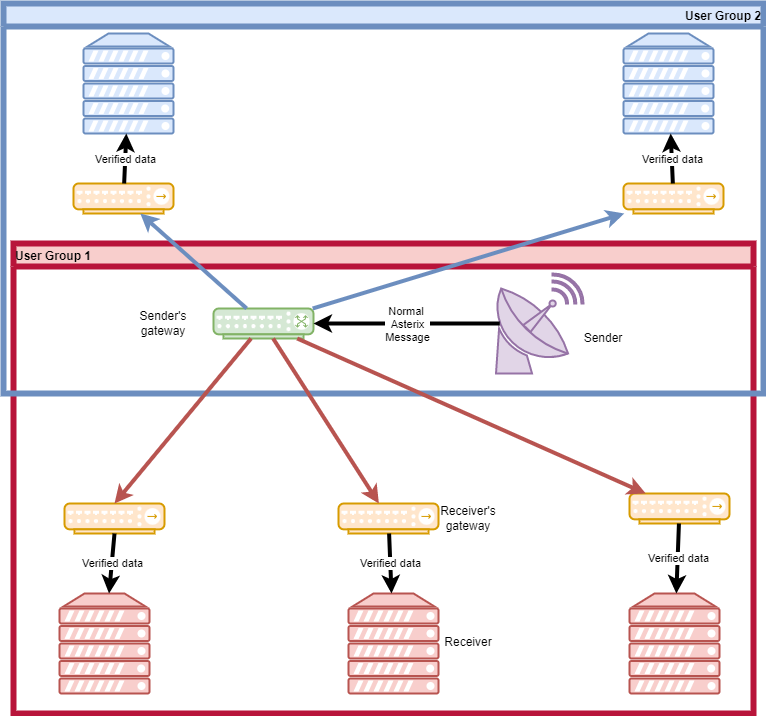

The diagram above was exported from draw.io. Its source (the exported page's mxGraphModel, read from the mxfile embedded in the PNG):
<mxGraphModel dx="820" dy="1644" grid="1" gridSize="10" guides="1" tooltips="1" connect="1" arrows="1" fold="1" page="1" pageScale="1" pageWidth="827" pageHeight="1169" background="#FFFFFF" math="0" shadow="0">
  <root>
    <mxCell id="0" />
    <mxCell id="1" parent="0" />
    <mxCell id="owXJU0AfqVglvxJ3wB61-12" value="" style="verticalAlign=top;verticalLabelPosition=bottom;labelPosition=center;align=center;html=1;outlineConnect=0;fillColor=#ffe6cc;strokeColor=#d79b00;gradientDirection=north;strokeWidth=2;shape=mxgraph.networks.hub;" parent="1" vertex="1">
      <mxGeometry x="95" y="460" width="100" height="30" as="geometry" />
    </mxCell>
    <mxCell id="owXJU0AfqVglvxJ3wB61-13" value="" style="verticalAlign=top;verticalLabelPosition=bottom;labelPosition=center;align=center;html=1;outlineConnect=0;fillColor=#ffe6cc;strokeColor=#d79b00;gradientDirection=north;strokeWidth=2;shape=mxgraph.networks.hub;" parent="1" vertex="1">
      <mxGeometry x="369" y="460" width="100" height="30" as="geometry" />
    </mxCell>
    <mxCell id="owXJU0AfqVglvxJ3wB61-14" value="" style="verticalAlign=top;verticalLabelPosition=bottom;labelPosition=center;align=center;html=1;outlineConnect=0;fillColor=#ffe6cc;strokeColor=#d79b00;gradientDirection=north;strokeWidth=2;shape=mxgraph.networks.hub;" parent="1" vertex="1">
      <mxGeometry x="660" y="450" width="100" height="30" as="geometry" />
    </mxCell>
    <mxCell id="owXJU0AfqVglvxJ3wB61-17" value="User Group 1" style="swimlane;fillColor=#f8cecc;strokeColor=#B8143A;strokeWidth=6;align=left;" parent="1" vertex="1">
      <mxGeometry x="44" y="200" width="740" height="470" as="geometry" />
    </mxCell>
    <mxCell id="owXJU0AfqVglvxJ3wB61-28" value="Receiver" style="text;html=1;strokeColor=none;fillColor=none;align=center;verticalAlign=middle;whiteSpace=wrap;rounded=0;" parent="owXJU0AfqVglvxJ3wB61-17" vertex="1">
      <mxGeometry x="425" y="384" width="60" height="30" as="geometry" />
    </mxCell>
    <mxCell id="owXJU0AfqVglvxJ3wB61-29" value="Receiver's gateway" style="text;html=1;strokeColor=none;fillColor=none;align=center;verticalAlign=middle;whiteSpace=wrap;rounded=0;" parent="owXJU0AfqVglvxJ3wB61-17" vertex="1">
      <mxGeometry x="425" y="260" width="60" height="30" as="geometry" />
    </mxCell>
    <mxCell id="owXJU0AfqVglvxJ3wB61-2" value="" style="verticalAlign=top;verticalLabelPosition=bottom;labelPosition=center;align=center;html=1;outlineConnect=0;fillColor=#f8cecc;strokeColor=#b85450;gradientDirection=north;strokeWidth=2;shape=mxgraph.networks.server;" parent="owXJU0AfqVglvxJ3wB61-17" vertex="1">
      <mxGeometry x="46" y="350" width="90" height="100" as="geometry" />
    </mxCell>
    <mxCell id="owXJU0AfqVglvxJ3wB61-3" value="" style="verticalAlign=top;verticalLabelPosition=bottom;labelPosition=center;align=center;html=1;outlineConnect=0;fillColor=#f8cecc;strokeColor=#b85450;gradientDirection=north;strokeWidth=2;shape=mxgraph.networks.server;" parent="owXJU0AfqVglvxJ3wB61-17" vertex="1">
      <mxGeometry x="335" y="350" width="90" height="100" as="geometry" />
    </mxCell>
    <mxCell id="owXJU0AfqVglvxJ3wB61-4" value="" style="verticalAlign=top;verticalLabelPosition=bottom;labelPosition=center;align=center;html=1;outlineConnect=0;fillColor=#f8cecc;strokeColor=#b85450;gradientDirection=north;strokeWidth=2;shape=mxgraph.networks.server;" parent="owXJU0AfqVglvxJ3wB61-17" vertex="1">
      <mxGeometry x="616" y="350" width="90" height="100" as="geometry" />
    </mxCell>
    <mxCell id="owXJU0AfqVglvxJ3wB61-18" value="User Group 2" style="swimlane;strokeColor=#6c8ebf;strokeWidth=6;fillColor=#dae8fc;align=right;" parent="1" vertex="1">
      <mxGeometry x="34" y="-40" width="760" height="390" as="geometry" />
    </mxCell>
    <mxCell id="owXJU0AfqVglvxJ3wB61-19" value="" style="verticalAlign=top;verticalLabelPosition=bottom;labelPosition=center;align=center;html=1;outlineConnect=0;fillColor=#d5e8d4;strokeColor=#82b366;gradientDirection=north;strokeWidth=2;shape=mxgraph.networks.switch;" parent="owXJU0AfqVglvxJ3wB61-18" vertex="1">
      <mxGeometry x="210" y="305" width="100" height="30" as="geometry" />
    </mxCell>
    <mxCell id="owXJU0AfqVglvxJ3wB61-27" value="Sender" style="text;html=1;strokeColor=none;fillColor=none;align=center;verticalAlign=middle;whiteSpace=wrap;rounded=0;" parent="owXJU0AfqVglvxJ3wB61-18" vertex="1">
      <mxGeometry x="570" y="320" width="60" height="30" as="geometry" />
    </mxCell>
    <mxCell id="owXJU0AfqVglvxJ3wB61-11" value="" style="verticalAlign=top;verticalLabelPosition=bottom;labelPosition=center;align=center;html=1;outlineConnect=0;fillColor=#ffe6cc;strokeColor=#d79b00;gradientDirection=north;strokeWidth=2;shape=mxgraph.networks.hub;" parent="owXJU0AfqVglvxJ3wB61-18" vertex="1">
      <mxGeometry x="620" y="180" width="100" height="30" as="geometry" />
    </mxCell>
    <mxCell id="owXJU0AfqVglvxJ3wB61-10" value="" style="verticalAlign=top;verticalLabelPosition=bottom;labelPosition=center;align=center;html=1;outlineConnect=0;fillColor=#ffe6cc;strokeColor=#d79b00;gradientDirection=north;strokeWidth=2;shape=mxgraph.networks.hub;" parent="owXJU0AfqVglvxJ3wB61-18" vertex="1">
      <mxGeometry x="70" y="180" width="100" height="30" as="geometry" />
    </mxCell>
    <mxCell id="owXJU0AfqVglvxJ3wB61-1" value="" style="verticalAlign=top;verticalLabelPosition=bottom;labelPosition=center;align=center;html=1;outlineConnect=0;fillColor=#e1d5e7;strokeColor=#9673a6;gradientDirection=north;strokeWidth=2;shape=mxgraph.networks.satellite_dish;" parent="owXJU0AfqVglvxJ3wB61-18" vertex="1">
      <mxGeometry x="490" y="270" width="90" height="100" as="geometry" />
    </mxCell>
    <mxCell id="owXJU0AfqVglvxJ3wB61-33" value="" style="endArrow=classic;html=1;rounded=0;strokeWidth=4;exitX=0.07;exitY=0.5;exitDx=0;exitDy=0;exitPerimeter=0;" parent="owXJU0AfqVglvxJ3wB61-18" source="owXJU0AfqVglvxJ3wB61-1" target="owXJU0AfqVglvxJ3wB61-19" edge="1">
      <mxGeometry relative="1" as="geometry">
        <mxPoint x="240" y="310" as="sourcePoint" />
        <mxPoint x="340" y="310" as="targetPoint" />
        <Array as="points">
          <mxPoint x="400" y="320" />
        </Array>
      </mxGeometry>
    </mxCell>
    <mxCell id="owXJU0AfqVglvxJ3wB61-34" value="&lt;div&gt;Normal &lt;br&gt;&lt;/div&gt;&lt;div&gt;Asterix&lt;/div&gt;&lt;div&gt;Message&lt;br&gt;&lt;/div&gt;" style="edgeLabel;resizable=0;html=1;align=center;verticalAlign=middle;strokeColor=#B8143A;strokeWidth=6;fillColor=none;" parent="owXJU0AfqVglvxJ3wB61-33" connectable="0" vertex="1">
      <mxGeometry relative="1" as="geometry" />
    </mxCell>
    <mxCell id="owXJU0AfqVglvxJ3wB61-5" value="" style="verticalAlign=top;verticalLabelPosition=bottom;labelPosition=center;align=center;html=1;outlineConnect=0;fillColor=#dae8fc;strokeColor=#6c8ebf;gradientDirection=north;strokeWidth=2;shape=mxgraph.networks.server;" parent="owXJU0AfqVglvxJ3wB61-18" vertex="1">
      <mxGeometry x="80" y="30" width="90" height="100" as="geometry" />
    </mxCell>
    <mxCell id="owXJU0AfqVglvxJ3wB61-9" value="" style="verticalAlign=top;verticalLabelPosition=bottom;labelPosition=center;align=center;html=1;outlineConnect=0;fillColor=#dae8fc;strokeColor=#6c8ebf;gradientDirection=north;strokeWidth=2;shape=mxgraph.networks.server;" parent="owXJU0AfqVglvxJ3wB61-18" vertex="1">
      <mxGeometry x="620" y="30" width="90" height="100" as="geometry" />
    </mxCell>
    <mxCell id="owXJU0AfqVglvxJ3wB61-25" value="" style="endArrow=classic;html=1;rounded=0;strokeWidth=4;fillColor=#dae8fc;strokeColor=#6c8ebf;" parent="owXJU0AfqVglvxJ3wB61-18" source="owXJU0AfqVglvxJ3wB61-19" target="owXJU0AfqVglvxJ3wB61-10" edge="1">
      <mxGeometry width="50" height="50" relative="1" as="geometry">
        <mxPoint x="270" y="360" as="sourcePoint" />
        <mxPoint x="320" y="310" as="targetPoint" />
      </mxGeometry>
    </mxCell>
    <mxCell id="owXJU0AfqVglvxJ3wB61-26" value="" style="endArrow=classic;html=1;rounded=0;strokeWidth=4;fillColor=#dae8fc;strokeColor=#6c8ebf;" parent="owXJU0AfqVglvxJ3wB61-18" source="owXJU0AfqVglvxJ3wB61-19" target="owXJU0AfqVglvxJ3wB61-11" edge="1">
      <mxGeometry width="50" height="50" relative="1" as="geometry">
        <mxPoint x="270" y="360" as="sourcePoint" />
        <mxPoint x="320" y="310" as="targetPoint" />
      </mxGeometry>
    </mxCell>
    <mxCell id="owXJU0AfqVglvxJ3wB61-41" value="" style="endArrow=classic;html=1;rounded=0;strokeWidth=4;" parent="owXJU0AfqVglvxJ3wB61-18" source="owXJU0AfqVglvxJ3wB61-10" target="owXJU0AfqVglvxJ3wB61-5" edge="1">
      <mxGeometry relative="1" as="geometry">
        <mxPoint x="419.60000000000014" y="560" as="sourcePoint" />
        <mxPoint x="422.0000000000002" y="620" as="targetPoint" />
      </mxGeometry>
    </mxCell>
    <mxCell id="owXJU0AfqVglvxJ3wB61-42" value="Verified data" style="edgeLabel;resizable=0;html=1;align=center;verticalAlign=middle;strokeColor=#B8143A;strokeWidth=6;fillColor=none;" parent="owXJU0AfqVglvxJ3wB61-41" connectable="0" vertex="1">
      <mxGeometry relative="1" as="geometry" />
    </mxCell>
    <mxCell id="owXJU0AfqVglvxJ3wB61-43" value="" style="endArrow=classic;html=1;rounded=0;strokeWidth=4;" parent="owXJU0AfqVglvxJ3wB61-18" source="owXJU0AfqVglvxJ3wB61-11" target="owXJU0AfqVglvxJ3wB61-9" edge="1">
      <mxGeometry relative="1" as="geometry">
        <mxPoint x="429.60000000000014" y="570" as="sourcePoint" />
        <mxPoint x="432.0000000000002" y="630" as="targetPoint" />
      </mxGeometry>
    </mxCell>
    <mxCell id="owXJU0AfqVglvxJ3wB61-44" value="Verified data" style="edgeLabel;resizable=0;html=1;align=center;verticalAlign=middle;strokeColor=#B8143A;strokeWidth=6;fillColor=none;" parent="owXJU0AfqVglvxJ3wB61-43" connectable="0" vertex="1">
      <mxGeometry relative="1" as="geometry" />
    </mxCell>
    <mxCell id="owXJU0AfqVglvxJ3wB61-45" value="Sender's gateway" style="text;html=1;strokeColor=none;fillColor=none;align=center;verticalAlign=middle;whiteSpace=wrap;rounded=0;" parent="owXJU0AfqVglvxJ3wB61-18" vertex="1">
      <mxGeometry x="130" y="305" width="60" height="30" as="geometry" />
    </mxCell>
    <mxCell id="owXJU0AfqVglvxJ3wB61-22" value="" style="endArrow=classic;html=1;rounded=0;entryX=0.5;entryY=0;entryDx=0;entryDy=0;entryPerimeter=0;fillColor=#f8cecc;strokeColor=#b85450;strokeWidth=4;" parent="1" source="owXJU0AfqVglvxJ3wB61-19" target="owXJU0AfqVglvxJ3wB61-12" edge="1">
      <mxGeometry width="50" height="50" relative="1" as="geometry">
        <mxPoint x="300" y="320" as="sourcePoint" />
        <mxPoint x="350" y="270" as="targetPoint" />
      </mxGeometry>
    </mxCell>
    <mxCell id="owXJU0AfqVglvxJ3wB61-23" value="" style="endArrow=classic;html=1;rounded=0;fillColor=#f8cecc;strokeColor=#b85450;strokeWidth=4;" parent="1" source="owXJU0AfqVglvxJ3wB61-19" target="owXJU0AfqVglvxJ3wB61-13" edge="1">
      <mxGeometry width="50" height="50" relative="1" as="geometry">
        <mxPoint x="300" y="320" as="sourcePoint" />
        <mxPoint x="350" y="270" as="targetPoint" />
      </mxGeometry>
    </mxCell>
    <mxCell id="owXJU0AfqVglvxJ3wB61-24" value="" style="endArrow=classic;html=1;rounded=0;fillColor=#f8cecc;strokeColor=#b85450;strokeWidth=4;" parent="1" source="owXJU0AfqVglvxJ3wB61-19" target="owXJU0AfqVglvxJ3wB61-14" edge="1">
      <mxGeometry width="50" height="50" relative="1" as="geometry">
        <mxPoint x="300" y="320" as="sourcePoint" />
        <mxPoint x="350" y="270" as="targetPoint" />
      </mxGeometry>
    </mxCell>
    <mxCell id="owXJU0AfqVglvxJ3wB61-35" value="" style="endArrow=classic;html=1;rounded=0;strokeWidth=4;" parent="1" source="owXJU0AfqVglvxJ3wB61-13" target="owXJU0AfqVglvxJ3wB61-3" edge="1">
      <mxGeometry relative="1" as="geometry">
        <mxPoint x="310" y="310" as="sourcePoint" />
        <mxPoint x="410" y="310" as="targetPoint" />
      </mxGeometry>
    </mxCell>
    <mxCell id="owXJU0AfqVglvxJ3wB61-36" value="Verified data" style="edgeLabel;resizable=0;html=1;align=center;verticalAlign=middle;strokeColor=#B8143A;strokeWidth=6;fillColor=none;" parent="owXJU0AfqVglvxJ3wB61-35" connectable="0" vertex="1">
      <mxGeometry relative="1" as="geometry" />
    </mxCell>
    <mxCell id="owXJU0AfqVglvxJ3wB61-37" value="" style="endArrow=classic;html=1;rounded=0;strokeWidth=4;exitX=0.5;exitY=1;exitDx=0;exitDy=0;exitPerimeter=0;" parent="1" source="owXJU0AfqVglvxJ3wB61-12" target="owXJU0AfqVglvxJ3wB61-2" edge="1">
      <mxGeometry relative="1" as="geometry">
        <mxPoint x="429.60000000000014" y="500" as="sourcePoint" />
        <mxPoint x="432.0000000000002" y="560" as="targetPoint" />
      </mxGeometry>
    </mxCell>
    <mxCell id="owXJU0AfqVglvxJ3wB61-38" value="Verified data" style="edgeLabel;resizable=0;html=1;align=center;verticalAlign=middle;strokeColor=#B8143A;strokeWidth=6;fillColor=none;" parent="owXJU0AfqVglvxJ3wB61-37" connectable="0" vertex="1">
      <mxGeometry relative="1" as="geometry" />
    </mxCell>
    <mxCell id="owXJU0AfqVglvxJ3wB61-39" value="" style="endArrow=classic;html=1;rounded=0;strokeWidth=4;" parent="1" source="owXJU0AfqVglvxJ3wB61-14" target="owXJU0AfqVglvxJ3wB61-4" edge="1">
      <mxGeometry relative="1" as="geometry">
        <mxPoint x="439.60000000000014" y="510" as="sourcePoint" />
        <mxPoint x="442.0000000000002" y="570" as="targetPoint" />
      </mxGeometry>
    </mxCell>
    <mxCell id="owXJU0AfqVglvxJ3wB61-40" value="Verified data" style="edgeLabel;resizable=0;html=1;align=center;verticalAlign=middle;strokeColor=#B8143A;strokeWidth=6;fillColor=none;" parent="owXJU0AfqVglvxJ3wB61-39" connectable="0" vertex="1">
      <mxGeometry relative="1" as="geometry" />
    </mxCell>
  </root>
</mxGraphModel>